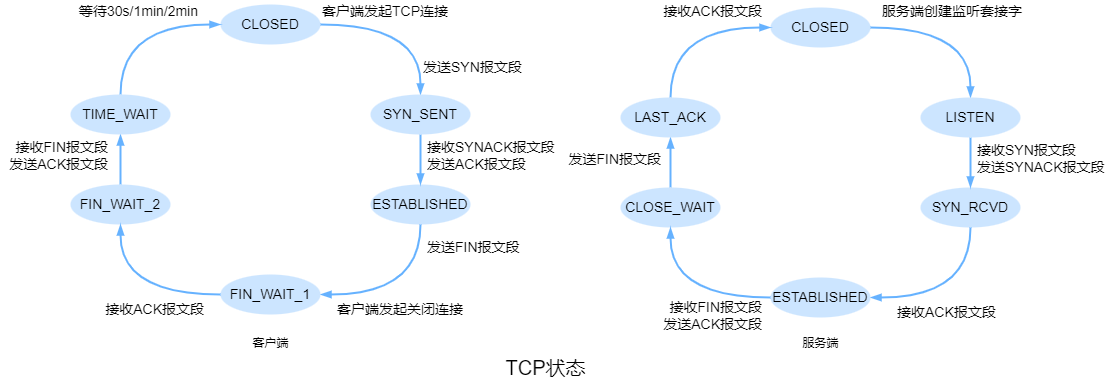

The diagram above was exported from draw.io. Its source (the exported page's mxGraphModel, read from the mxfile embedded in the PNG):
<mxGraphModel dx="1506" dy="1051" grid="0" gridSize="10" guides="1" tooltips="1" connect="1" arrows="1" fold="1" page="0" pageScale="1" pageWidth="827" pageHeight="1169" background="#ffffff" math="0" shadow="0">
  <root>
    <mxCell id="0" />
    <mxCell id="1" parent="0" />
    <mxCell id="4s6iNl8CHlXVojG5Mpju-16" style="edgeStyle=orthogonalEdgeStyle;curved=1;orthogonalLoop=1;jettySize=auto;html=1;entryX=0.5;entryY=1;entryDx=0;entryDy=0;endArrow=blockThin;endFill=1;strokeColor=#66B2FF;strokeWidth=2;" parent="1" source="4s6iNl8CHlXVojG5Mpju-1" target="4s6iNl8CHlXVojG5Mpju-4" edge="1">
      <mxGeometry relative="1" as="geometry" />
    </mxCell>
    <mxCell id="4s6iNl8CHlXVojG5Mpju-1" value="FIN_WAIT_2" style="ellipse;whiteSpace=wrap;html=1;strokeColor=none;fillColor=#CCE5FF;fontSize=14;" parent="1" vertex="1">
      <mxGeometry y="180" width="100" height="40" as="geometry" />
    </mxCell>
    <mxCell id="4s6iNl8CHlXVojG5Mpju-12" style="edgeStyle=orthogonalEdgeStyle;orthogonalLoop=1;jettySize=auto;html=1;entryX=1;entryY=0.5;entryDx=0;entryDy=0;strokeColor=#66B2FF;strokeWidth=2;exitX=0.5;exitY=1;exitDx=0;exitDy=0;curved=1;endArrow=blockThin;endFill=1;" parent="1" source="4s6iNl8CHlXVojG5Mpju-2" target="4s6iNl8CHlXVojG5Mpju-6" edge="1">
      <mxGeometry relative="1" as="geometry">
        <Array as="points">
          <mxPoint x="350" y="290" />
        </Array>
      </mxGeometry>
    </mxCell>
    <mxCell id="4s6iNl8CHlXVojG5Mpju-2" value="ESTABLISHED" style="ellipse;whiteSpace=wrap;html=1;strokeColor=none;fillColor=#CCE5FF;fontSize=14;" parent="1" vertex="1">
      <mxGeometry x="300" y="180" width="100" height="40" as="geometry" />
    </mxCell>
    <mxCell id="4s6iNl8CHlXVojG5Mpju-7" style="edgeStyle=orthogonalEdgeStyle;orthogonalLoop=1;jettySize=auto;html=1;entryX=0.5;entryY=0;entryDx=0;entryDy=0;strokeWidth=2;strokeColor=#66B2FF;curved=1;endArrow=blockThin;endFill=1;" parent="1" source="4s6iNl8CHlXVojG5Mpju-3" target="4s6iNl8CHlXVojG5Mpju-5" edge="1">
      <mxGeometry relative="1" as="geometry" />
    </mxCell>
    <mxCell id="4s6iNl8CHlXVojG5Mpju-3" value="CLOSED" style="ellipse;whiteSpace=wrap;html=1;strokeColor=none;fillColor=#CCE5FF;fontSize=14;" parent="1" vertex="1">
      <mxGeometry x="150" width="100" height="40" as="geometry" />
    </mxCell>
    <mxCell id="4s6iNl8CHlXVojG5Mpju-17" style="edgeStyle=orthogonalEdgeStyle;curved=1;orthogonalLoop=1;jettySize=auto;html=1;entryX=0;entryY=0.5;entryDx=0;entryDy=0;endArrow=blockThin;endFill=1;strokeColor=#66B2FF;strokeWidth=2;exitX=0.5;exitY=0;exitDx=0;exitDy=0;" parent="1" source="4s6iNl8CHlXVojG5Mpju-4" target="4s6iNl8CHlXVojG5Mpju-3" edge="1">
      <mxGeometry relative="1" as="geometry" />
    </mxCell>
    <mxCell id="4s6iNl8CHlXVojG5Mpju-4" value="TIME_WAIT" style="ellipse;whiteSpace=wrap;html=1;strokeColor=none;fillColor=#CCE5FF;fontSize=14;" parent="1" vertex="1">
      <mxGeometry y="90" width="100" height="40" as="geometry" />
    </mxCell>
    <mxCell id="4s6iNl8CHlXVojG5Mpju-10" style="edgeStyle=orthogonalEdgeStyle;curved=1;orthogonalLoop=1;jettySize=auto;html=1;entryX=0.5;entryY=0;entryDx=0;entryDy=0;strokeColor=#66B2FF;strokeWidth=2;endArrow=blockThin;endFill=1;" parent="1" source="4s6iNl8CHlXVojG5Mpju-5" target="4s6iNl8CHlXVojG5Mpju-2" edge="1">
      <mxGeometry relative="1" as="geometry" />
    </mxCell>
    <mxCell id="4s6iNl8CHlXVojG5Mpju-5" value="SYN_SENT" style="ellipse;whiteSpace=wrap;html=1;strokeColor=none;fillColor=#CCE5FF;fontSize=14;" parent="1" vertex="1">
      <mxGeometry x="300" y="90" width="100" height="40" as="geometry" />
    </mxCell>
    <mxCell id="4s6iNl8CHlXVojG5Mpju-15" style="edgeStyle=orthogonalEdgeStyle;curved=1;orthogonalLoop=1;jettySize=auto;html=1;endArrow=blockThin;endFill=1;strokeColor=#66B2FF;strokeWidth=2;" parent="1" source="4s6iNl8CHlXVojG5Mpju-6" target="4s6iNl8CHlXVojG5Mpju-1" edge="1">
      <mxGeometry relative="1" as="geometry" />
    </mxCell>
    <mxCell id="4s6iNl8CHlXVojG5Mpju-6" value="FIN_WAIT_1" style="ellipse;whiteSpace=wrap;html=1;strokeColor=none;fillColor=#CCE5FF;fontSize=14;" parent="1" vertex="1">
      <mxGeometry x="150" y="270" width="100" height="40" as="geometry" />
    </mxCell>
    <mxCell id="4s6iNl8CHlXVojG5Mpju-8" value="客户端发起TCP连接" style="text;html=1;align=left;verticalAlign=middle;resizable=0;points=[];autosize=1;strokeColor=none;fillColor=none;fontSize=14;" parent="1" vertex="1">
      <mxGeometry x="250" y="-4" width="136" height="21" as="geometry" />
    </mxCell>
    <mxCell id="4s6iNl8CHlXVojG5Mpju-9" value="发送SYN报文段" style="text;html=1;align=left;verticalAlign=middle;resizable=0;points=[];autosize=1;strokeColor=none;fillColor=none;fontSize=14;" parent="1" vertex="1">
      <mxGeometry x="351" y="52" width="109" height="21" as="geometry" />
    </mxCell>
    <mxCell id="4s6iNl8CHlXVojG5Mpju-11" value="接收SYNACK报文段&lt;br style=&quot;font-size: 14px;&quot;&gt;发送ACK报文段" style="text;html=1;align=left;verticalAlign=middle;resizable=0;points=[];autosize=1;strokeColor=none;fillColor=none;fontSize=14;" parent="1" vertex="1">
      <mxGeometry x="355" y="132" width="137" height="38" as="geometry" />
    </mxCell>
    <mxCell id="4s6iNl8CHlXVojG5Mpju-13" value="发送FIN报文段" style="text;html=1;align=left;verticalAlign=middle;resizable=0;points=[];autosize=1;strokeColor=none;fillColor=none;fontSize=14;" parent="1" vertex="1">
      <mxGeometry x="355" y="232" width="103" height="21" as="geometry" />
    </mxCell>
    <mxCell id="4s6iNl8CHlXVojG5Mpju-14" value="客户端发起关闭连接" style="text;html=1;align=left;verticalAlign=middle;resizable=0;points=[];autosize=1;strokeColor=none;fillColor=none;fontSize=14;" parent="1" vertex="1">
      <mxGeometry x="265" y="294" width="136" height="21" as="geometry" />
    </mxCell>
    <mxCell id="4s6iNl8CHlXVojG5Mpju-18" value="接收ACK报文段" style="text;html=1;align=right;verticalAlign=middle;resizable=0;points=[];autosize=1;strokeColor=none;fillColor=none;fontSize=14;" parent="1" vertex="1">
      <mxGeometry x="26" y="294" width="109" height="21" as="geometry" />
    </mxCell>
    <mxCell id="4s6iNl8CHlXVojG5Mpju-19" value="接收FIN报文段&lt;br style=&quot;font-size: 14px;&quot;&gt;发送ACK报文段" style="text;html=1;align=right;verticalAlign=middle;resizable=0;points=[];autosize=1;strokeColor=none;fillColor=none;fontSize=14;" parent="1" vertex="1">
      <mxGeometry x="-70" y="132" width="109" height="38" as="geometry" />
    </mxCell>
    <mxCell id="4s6iNl8CHlXVojG5Mpju-20" value="等待30s/1min/2min" style="text;html=1;align=right;verticalAlign=middle;resizable=0;points=[];autosize=1;strokeColor=none;fillColor=none;fontSize=14;" parent="1" vertex="1">
      <mxGeometry y="-4" width="129" height="21" as="geometry" />
    </mxCell>
    <mxCell id="4s6iNl8CHlXVojG5Mpju-21" value="客户端" style="text;html=1;align=center;verticalAlign=middle;resizable=0;points=[];autosize=1;strokeColor=none;fillColor=none;fontSize=12;" parent="1" vertex="1">
      <mxGeometry x="177" y="330" width="46" height="18" as="geometry" />
    </mxCell>
    <mxCell id="4s6iNl8CHlXVojG5Mpju-22" style="edgeStyle=orthogonalEdgeStyle;curved=1;orthogonalLoop=1;jettySize=auto;html=1;entryX=0.5;entryY=1;entryDx=0;entryDy=0;endArrow=blockThin;endFill=1;strokeColor=#66B2FF;strokeWidth=2;" parent="1" source="4s6iNl8CHlXVojG5Mpju-23" target="4s6iNl8CHlXVojG5Mpju-29" edge="1">
      <mxGeometry relative="1" as="geometry" />
    </mxCell>
    <mxCell id="4s6iNl8CHlXVojG5Mpju-23" value="CLOSE_WAIT" style="ellipse;whiteSpace=wrap;html=1;strokeColor=none;fillColor=#CCE5FF;fontSize=14;" parent="1" vertex="1">
      <mxGeometry x="550" y="183" width="100" height="40" as="geometry" />
    </mxCell>
    <mxCell id="4s6iNl8CHlXVojG5Mpju-24" style="edgeStyle=orthogonalEdgeStyle;orthogonalLoop=1;jettySize=auto;html=1;entryX=1;entryY=0.5;entryDx=0;entryDy=0;strokeColor=#66B2FF;strokeWidth=2;exitX=0.5;exitY=1;exitDx=0;exitDy=0;curved=1;endArrow=blockThin;endFill=1;" parent="1" source="4s6iNl8CHlXVojG5Mpju-25" target="4s6iNl8CHlXVojG5Mpju-33" edge="1">
      <mxGeometry relative="1" as="geometry">
        <Array as="points">
          <mxPoint x="900" y="293" />
        </Array>
      </mxGeometry>
    </mxCell>
    <mxCell id="4s6iNl8CHlXVojG5Mpju-25" value="SYN_RCVD" style="ellipse;whiteSpace=wrap;html=1;strokeColor=none;fillColor=#CCE5FF;fontSize=14;" parent="1" vertex="1">
      <mxGeometry x="850" y="183" width="100" height="40" as="geometry" />
    </mxCell>
    <mxCell id="4s6iNl8CHlXVojG5Mpju-26" style="edgeStyle=orthogonalEdgeStyle;orthogonalLoop=1;jettySize=auto;html=1;entryX=0.5;entryY=0;entryDx=0;entryDy=0;strokeWidth=2;strokeColor=#66B2FF;curved=1;endArrow=blockThin;endFill=1;" parent="1" source="4s6iNl8CHlXVojG5Mpju-27" target="4s6iNl8CHlXVojG5Mpju-31" edge="1">
      <mxGeometry relative="1" as="geometry" />
    </mxCell>
    <mxCell id="4s6iNl8CHlXVojG5Mpju-27" value="CLOSED" style="ellipse;whiteSpace=wrap;html=1;strokeColor=none;fillColor=#CCE5FF;fontSize=14;" parent="1" vertex="1">
      <mxGeometry x="700" y="3" width="100" height="40" as="geometry" />
    </mxCell>
    <mxCell id="4s6iNl8CHlXVojG5Mpju-28" style="edgeStyle=orthogonalEdgeStyle;curved=1;orthogonalLoop=1;jettySize=auto;html=1;entryX=0;entryY=0.5;entryDx=0;entryDy=0;endArrow=blockThin;endFill=1;strokeColor=#66B2FF;strokeWidth=2;exitX=0.5;exitY=0;exitDx=0;exitDy=0;" parent="1" source="4s6iNl8CHlXVojG5Mpju-29" target="4s6iNl8CHlXVojG5Mpju-27" edge="1">
      <mxGeometry relative="1" as="geometry" />
    </mxCell>
    <mxCell id="4s6iNl8CHlXVojG5Mpju-29" value="LAST_ACK" style="ellipse;whiteSpace=wrap;html=1;strokeColor=none;fillColor=#CCE5FF;fontSize=14;" parent="1" vertex="1">
      <mxGeometry x="550" y="93" width="100" height="40" as="geometry" />
    </mxCell>
    <mxCell id="4s6iNl8CHlXVojG5Mpju-30" style="edgeStyle=orthogonalEdgeStyle;curved=1;orthogonalLoop=1;jettySize=auto;html=1;entryX=0.5;entryY=0;entryDx=0;entryDy=0;strokeColor=#66B2FF;strokeWidth=2;endArrow=blockThin;endFill=1;" parent="1" source="4s6iNl8CHlXVojG5Mpju-31" target="4s6iNl8CHlXVojG5Mpju-25" edge="1">
      <mxGeometry relative="1" as="geometry" />
    </mxCell>
    <mxCell id="4s6iNl8CHlXVojG5Mpju-31" value="LISTEN" style="ellipse;whiteSpace=wrap;html=1;strokeColor=none;fillColor=#CCE5FF;fontSize=14;" parent="1" vertex="1">
      <mxGeometry x="850" y="93" width="100" height="40" as="geometry" />
    </mxCell>
    <mxCell id="4s6iNl8CHlXVojG5Mpju-32" style="edgeStyle=orthogonalEdgeStyle;curved=1;orthogonalLoop=1;jettySize=auto;html=1;endArrow=blockThin;endFill=1;strokeColor=#66B2FF;strokeWidth=2;" parent="1" source="4s6iNl8CHlXVojG5Mpju-33" target="4s6iNl8CHlXVojG5Mpju-23" edge="1">
      <mxGeometry relative="1" as="geometry" />
    </mxCell>
    <mxCell id="4s6iNl8CHlXVojG5Mpju-33" value="ESTABLISHED" style="ellipse;whiteSpace=wrap;html=1;strokeColor=none;fillColor=#CCE5FF;fontSize=14;" parent="1" vertex="1">
      <mxGeometry x="700" y="273" width="100" height="40" as="geometry" />
    </mxCell>
    <mxCell id="4s6iNl8CHlXVojG5Mpju-34" value="服务端创建监听套接字" style="text;html=1;align=left;verticalAlign=middle;resizable=0;points=[];autosize=1;strokeColor=none;fillColor=none;fontSize=14;" parent="1" vertex="1">
      <mxGeometry x="810" y="-4" width="150" height="21" as="geometry" />
    </mxCell>
    <mxCell id="4s6iNl8CHlXVojG5Mpju-36" value="接收SYN报文段&lt;br style=&quot;font-size: 14px;&quot;&gt;发送SYNACK报文段" style="text;html=1;align=left;verticalAlign=middle;resizable=0;points=[];autosize=1;strokeColor=none;fillColor=none;fontSize=14;" parent="1" vertex="1">
      <mxGeometry x="905" y="135" width="137" height="38" as="geometry" />
    </mxCell>
    <mxCell id="4s6iNl8CHlXVojG5Mpju-37" value="接收ACK报文段" style="text;html=1;align=left;verticalAlign=middle;resizable=0;points=[];autosize=1;strokeColor=none;fillColor=none;fontSize=14;" parent="1" vertex="1">
      <mxGeometry x="825" y="297" width="109" height="21" as="geometry" />
    </mxCell>
    <mxCell id="4s6iNl8CHlXVojG5Mpju-39" value="接收FIN报文段&lt;br style=&quot;font-size: 14px;&quot;&gt;发送ACK报文段" style="text;html=1;align=right;verticalAlign=middle;resizable=0;points=[];autosize=1;strokeColor=none;fillColor=none;fontSize=14;" parent="1" vertex="1">
      <mxGeometry x="584" y="292" width="109" height="38" as="geometry" />
    </mxCell>
    <mxCell id="4s6iNl8CHlXVojG5Mpju-40" value="发送FIN报文段" style="text;html=1;align=right;verticalAlign=middle;resizable=0;points=[];autosize=1;strokeColor=none;fillColor=none;fontSize=14;" parent="1" vertex="1">
      <mxGeometry x="489" y="144" width="103" height="21" as="geometry" />
    </mxCell>
    <mxCell id="4s6iNl8CHlXVojG5Mpju-41" value="接收ACK报文段" style="text;html=1;align=right;verticalAlign=middle;resizable=0;points=[];autosize=1;strokeColor=none;fillColor=none;fontSize=14;" parent="1" vertex="1">
      <mxGeometry x="584" y="-4" width="109" height="21" as="geometry" />
    </mxCell>
    <mxCell id="4s6iNl8CHlXVojG5Mpju-42" value="服务端" style="text;html=1;align=center;verticalAlign=middle;resizable=0;points=[];autosize=1;strokeColor=none;fillColor=none;fontSize=12;" parent="1" vertex="1">
      <mxGeometry x="727" y="330" width="46" height="18" as="geometry" />
    </mxCell>
    <mxCell id="4s6iNl8CHlXVojG5Mpju-43" value="TCP状态" style="text;html=1;align=center;verticalAlign=middle;resizable=0;points=[];autosize=1;strokeColor=none;fillColor=none;fontSize=20;" parent="1" vertex="1">
      <mxGeometry x="430" y="349" width="90" height="28" as="geometry" />
    </mxCell>
  </root>
</mxGraphModel>